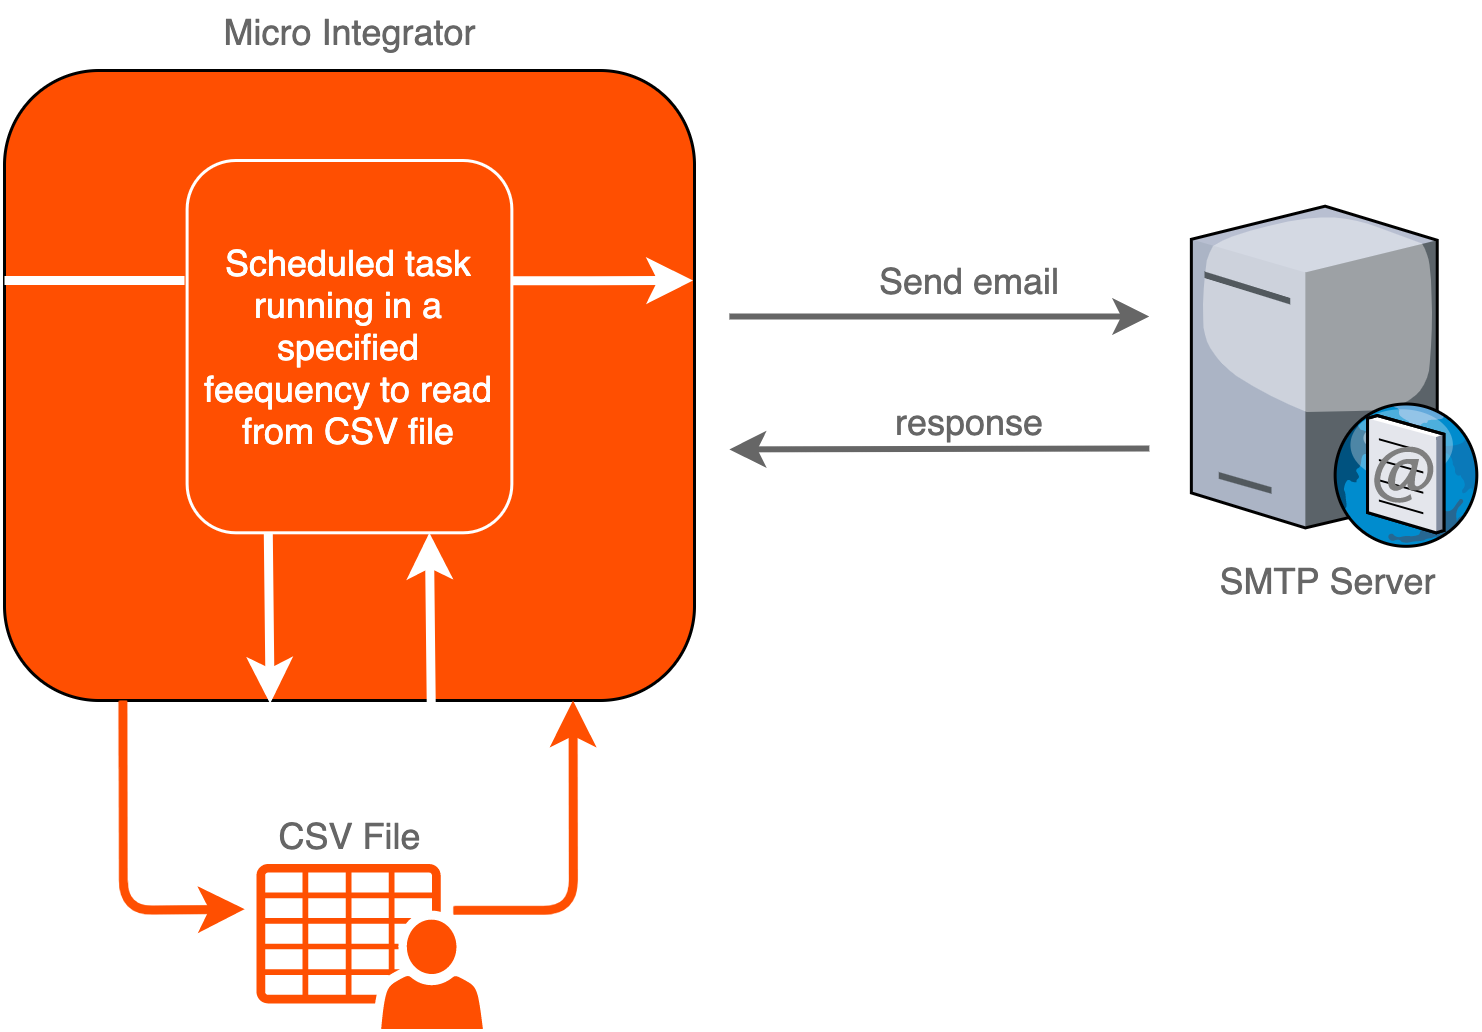

The diagram above was exported from draw.io. Its source (the exported page's mxGraphModel, read from the mxfile embedded in the PNG):
<mxGraphModel dx="678" dy="500" grid="1" gridSize="10" guides="1" tooltips="1" connect="1" arrows="1" fold="1" page="1" pageScale="1" pageWidth="850" pageHeight="1100" math="0" shadow="0">
  <root>
    <mxCell id="0" />
    <mxCell id="1" parent="0" />
    <mxCell id="d8J7zcJQpDE45W_Hfolz-37" value="&lt;font color=&quot;#666666&quot; face=&quot;Helvetica&quot;&gt;response&lt;/font&gt;" style="text;html=1;strokeColor=none;fillColor=none;align=center;verticalAlign=middle;whiteSpace=wrap;rounded=0;dashed=1;fontFamily=Roboto;" parent="1" vertex="1">
      <mxGeometry x="477.12" y="227.3" width="110.25" height="20" as="geometry" />
    </mxCell>
    <mxCell id="d8J7zcJQpDE45W_Hfolz-38" value="" style="endArrow=classic;html=1;strokeWidth=2;fillColor=#f5f5f5;strokeColor=#666666;" parent="1" edge="1">
      <mxGeometry width="50" height="50" relative="1" as="geometry">
        <mxPoint x="591.62" y="246" as="sourcePoint" />
        <mxPoint x="451.62" y="246.30000000000013" as="targetPoint" />
      </mxGeometry>
    </mxCell>
    <mxCell id="TyLhzDLuV596whW0YXEB-52" value="&lt;font color=&quot;#666666&quot;&gt;Micro Integrator&lt;/font&gt;" style="text;html=1;align=center;verticalAlign=middle;resizable=0;points=[];autosize=1;fontColor=#66666;" vertex="1" parent="1">
      <mxGeometry x="275" y="97" width="100" height="20" as="geometry" />
    </mxCell>
    <mxCell id="TyLhzDLuV596whW0YXEB-56" value="" style="rounded=1;whiteSpace=wrap;html=1;strokeColor=#000000;strokeWidth=1;fillColor=#FF4F01;fontSize=10;" vertex="1" parent="1">
      <mxGeometry x="210" y="120" width="230" height="210" as="geometry" />
    </mxCell>
    <mxCell id="TyLhzDLuV596whW0YXEB-57" value="Scheduled task running in a specified feequency to read from CSV file" style="rounded=1;whiteSpace=wrap;html=1;strokeColor=#FFFFFF;fillColor=none;strokeWidth=1;fontColor=#FFFFFF;align=center;" vertex="1" parent="1">
      <mxGeometry x="270.87" y="150" width="108.25" height="124.1" as="geometry" />
    </mxCell>
    <mxCell id="TyLhzDLuV596whW0YXEB-58" style="edgeStyle=orthogonalEdgeStyle;rounded=0;orthogonalLoop=1;jettySize=auto;html=1;exitX=0.25;exitY=0;exitDx=0;exitDy=0;endArrow=none;endFill=0;strokeColor=#FFFFFF;strokeWidth=3;" edge="1" parent="1">
      <mxGeometry relative="1" as="geometry">
        <mxPoint x="209.9999999999999" y="189.99999999999986" as="sourcePoint" />
        <mxPoint x="269.9999999999999" y="190.00000000000009" as="targetPoint" />
      </mxGeometry>
    </mxCell>
    <mxCell id="TyLhzDLuV596whW0YXEB-59" style="edgeStyle=orthogonalEdgeStyle;rounded=0;orthogonalLoop=1;jettySize=auto;html=1;strokeColor=#FFFFFF;strokeWidth=3;" edge="1" parent="1">
      <mxGeometry relative="1" as="geometry">
        <mxPoint x="439.5099999999999" y="190.00000000000009" as="targetPoint" />
        <mxPoint x="379.12" y="190.1" as="sourcePoint" />
        <Array as="points">
          <mxPoint x="405.51" y="189.99999999999997" />
          <mxPoint x="439.51" y="189.99999999999997" />
        </Array>
      </mxGeometry>
    </mxCell>
    <mxCell id="TyLhzDLuV596whW0YXEB-70" value="" style="endArrow=classic;html=1;fontSize=17;strokeWidth=3;strokeColor=#FF4F01;entryX=-0.016;entryY=0.422;entryDx=0;entryDy=0;entryPerimeter=0;" edge="1" parent="1">
      <mxGeometry width="50" height="50" relative="1" as="geometry">
        <mxPoint x="249.5" y="330" as="sourcePoint" />
        <mxPoint x="290.0461600000001" y="399.53999999999974" as="targetPoint" />
        <Array as="points">
          <mxPoint x="249.62" y="400" />
        </Array>
      </mxGeometry>
    </mxCell>
    <mxCell id="TyLhzDLuV596whW0YXEB-71" value="" style="endArrow=classic;html=1;strokeColor=#FF4F01;strokeWidth=3;fontSize=17;" edge="1" parent="1">
      <mxGeometry width="50" height="50" relative="1" as="geometry">
        <mxPoint x="359.62" y="400" as="sourcePoint" />
        <mxPoint x="399.5" y="330" as="targetPoint" />
        <Array as="points">
          <mxPoint x="399.62" y="400" />
        </Array>
      </mxGeometry>
    </mxCell>
    <mxCell id="TyLhzDLuV596whW0YXEB-72" value="&lt;font color=&quot;#666666&quot;&gt;CSV File&lt;/font&gt;" style="text;html=1;align=center;verticalAlign=middle;resizable=0;points=[];autosize=1;fontColor=#66666;" vertex="1" parent="1">
      <mxGeometry x="295" y="364.5" width="60" height="20" as="geometry" />
    </mxCell>
    <mxCell id="TyLhzDLuV596whW0YXEB-75" value="" style="endArrow=classic;html=1;strokeColor=#FFFFFF;strokeWidth=3;fontSize=17;entryX=0.385;entryY=1.005;entryDx=0;entryDy=0;entryPerimeter=0;exitX=0.25;exitY=1;exitDx=0;exitDy=0;" edge="1" parent="1" source="TyLhzDLuV596whW0YXEB-57" target="TyLhzDLuV596whW0YXEB-56">
      <mxGeometry width="50" height="50" relative="1" as="geometry">
        <mxPoint x="297.88" y="325.2" as="sourcePoint" />
        <mxPoint x="347.88" y="275.2" as="targetPoint" />
      </mxGeometry>
    </mxCell>
    <mxCell id="TyLhzDLuV596whW0YXEB-76" value="" style="endArrow=none;html=1;strokeColor=#FFFFFF;strokeWidth=3;fontSize=17;entryX=0.385;entryY=1.005;entryDx=0;entryDy=0;entryPerimeter=0;exitX=0.25;exitY=1;exitDx=0;exitDy=0;startArrow=classic;startFill=1;endFill=0;" edge="1" parent="1">
      <mxGeometry width="50" height="50" relative="1" as="geometry">
        <mxPoint x="351.6225" y="274.0999999999999" as="sourcePoint" />
        <mxPoint x="352.24000000000007" y="331.04999999999995" as="targetPoint" />
      </mxGeometry>
    </mxCell>
    <mxCell id="TyLhzDLuV596whW0YXEB-77" value="" style="verticalLabelPosition=bottom;aspect=fixed;html=1;verticalAlign=top;strokeColor=none;align=center;outlineConnect=0;shape=mxgraph.citrix.smtp_server;fontSize=17;" vertex="1" parent="1">
      <mxGeometry x="605.62" y="162.39000000000001" width="96" height="116.21" as="geometry" />
    </mxCell>
    <mxCell id="TyLhzDLuV596whW0YXEB-78" value="" style="endArrow=classic;html=1;strokeWidth=2;fillColor=#f5f5f5;strokeColor=#666666;" edge="1" parent="1">
      <mxGeometry width="50" height="50" relative="1" as="geometry">
        <mxPoint x="451.62" y="202" as="sourcePoint" />
        <mxPoint x="591.62" y="202" as="targetPoint" />
      </mxGeometry>
    </mxCell>
    <mxCell id="TyLhzDLuV596whW0YXEB-80" value="&lt;font color=&quot;#666666&quot;&gt;SMTP Server&lt;/font&gt;" style="text;html=1;align=center;verticalAlign=middle;resizable=0;points=[];autosize=1;fontColor=#66666;" vertex="1" parent="1">
      <mxGeometry x="605.62" y="280" width="90" height="20" as="geometry" />
    </mxCell>
    <mxCell id="TyLhzDLuV596whW0YXEB-81" value="&lt;font color=&quot;#666666&quot; face=&quot;Helvetica&quot;&gt;Send email&lt;/font&gt;" style="text;html=1;strokeColor=none;fillColor=none;align=center;verticalAlign=middle;whiteSpace=wrap;rounded=0;dashed=1;fontFamily=Roboto;" vertex="1" parent="1">
      <mxGeometry x="477.12" y="180" width="110.25" height="20" as="geometry" />
    </mxCell>
    <mxCell id="TyLhzDLuV596whW0YXEB-85" value="" style="pointerEvents=1;shadow=0;dashed=0;html=1;strokeColor=none;fillColor=#FF4F01;labelPosition=center;verticalLabelPosition=bottom;verticalAlign=top;outlineConnect=0;align=center;shape=mxgraph.office.users.csv_file;fontSize=17;" vertex="1" parent="1">
      <mxGeometry x="294" y="384.5" width="75.47" height="55" as="geometry" />
    </mxCell>
  </root>
</mxGraphModel>